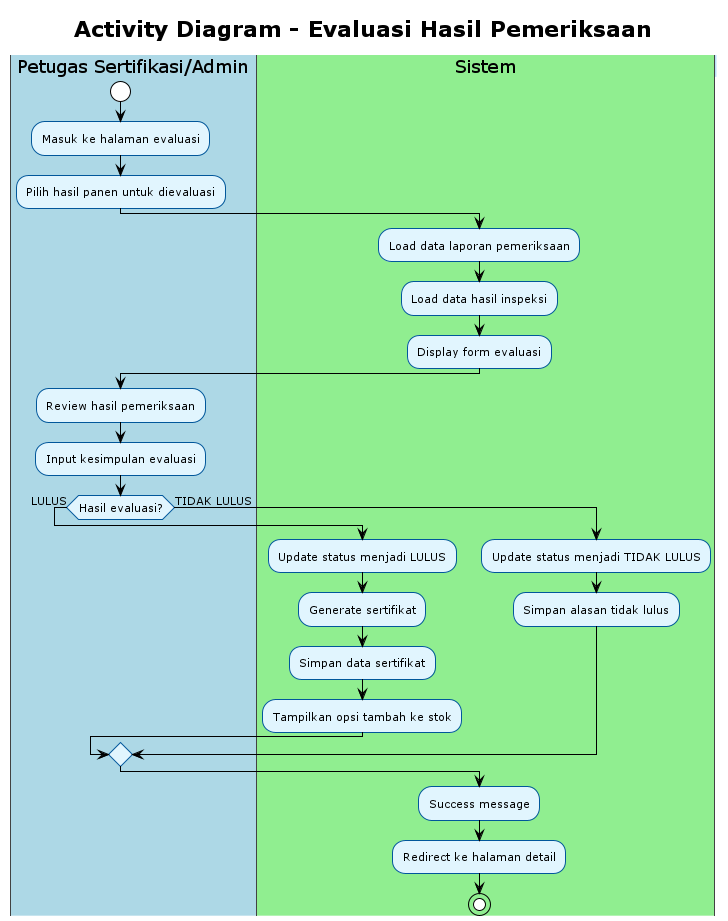

The diagram above was rendered by PlantUML. Its source (embedded in the PNG):
@startuml Activity Diagram - Evaluasi Hasil Pemeriksaan
!theme plain
skinparam activity {
    BackgroundColor #E1F5FE
    BorderColor #01579B
    FontSize 11
}
skinparam swimlane {
    BackgroundColor #F5F5F5
    BorderColor #424242
    TitleBackgroundColor #BBDEFB
    TitleBorderColor #1976D2
}

title Activity Diagram - Evaluasi Hasil Pemeriksaan

|#LightBlue|Petugas Sertifikasi/Admin|
start
:Masuk ke halaman evaluasi;
:Pilih hasil panen untuk dievaluasi;

|#LightGreen|Sistem|
:Load data laporan pemeriksaan;
:Load data hasil inspeksi;
:Display form evaluasi;

|#LightBlue|Petugas Sertifikasi/Admin|
:Review hasil pemeriksaan;
:Input kesimpulan evaluasi;

if (Hasil evaluasi?) then (LULUS)
    |#LightGreen|Sistem|
    :Update status menjadi LULUS;
    :Generate sertifikat;
    :Simpan data sertifikat;
    :Tampilkan opsi tambah ke stok;
else (TIDAK LULUS)
    |#LightGreen|Sistem|
    :Update status menjadi TIDAK LULUS;
    :Simpan alasan tidak lulus;
endif

:Success message;
:Redirect ke halaman detail;

stop

@enduml